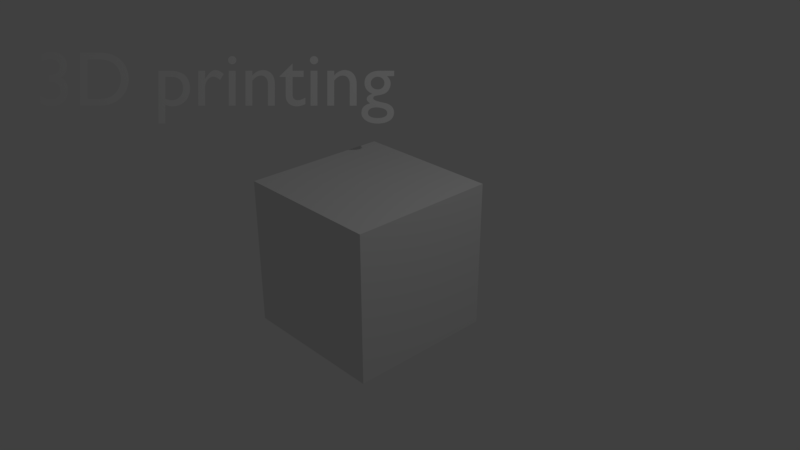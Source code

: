 # Source: startup.blend  (saved by Blender 2.78.4; exported with 4.5.12 LTS)
import bpy
from mathutils import Matrix  # noqa: F401  (used for matrix-valued properties, if any)

bpy.ops.wm.read_factory_settings(use_empty=True)
scene = bpy.context.scene
scene.name = 'Scene'

# ---- collections
col_collection_1 = bpy.data.collections.new('Collection 1'); scene.collection.children.link(col_collection_1)

# ---- materials (node trees are filled in below, after node groups)
mat_material = bpy.data.materials.new('Material')
mat_material.alpha_threshold = 0.0
mat_material.use_transparent_shadow = False
mat_material.roughness = 0.5
mat_material.line_color = (0.0, 0.0, 0.0, 1.0)

# ---- material node trees

# ---- world
world_world = bpy.data.worlds.new('World'); scene.world = world_world
world_world.color = (0.05088, 0.05088, 0.05088)
world_world.use_sun_shadow = False
world_world.sun_shadow_jitter_overblur = 0.0
world_world.cycles.sampling_method = 'MANUAL'

# ---- cameras
cam_camera = bpy.data.cameras.new('Camera')
cam_camera.clip_end = 100.0
cam_camera.lens = 35.0
cam_camera.sensor_width = 32.0
cam_camera.sensor_height = 18.0
cam_camera.ortho_scale = 7.314
cam_camera.dof.focus_distance = 0.0
cam_camera.dof.aperture_fstop = 128.0

# ---- lights
light_lamp = bpy.data.lights.new('Lamp', 'POINT')
light_lamp.transmission_factor = 0.0
light_lamp.cutoff_distance = 30.0
light_lamp.energy = 100.0
light_lamp.shadow_buffer_clip_start = 1.001
light_lamp.shadow_soft_size = 0.1
light_lamp.shadow_maximum_resolution = 0.006
light_lamp.use_absolute_resolution = True

# ---- meshes
me_cube = bpy.data.meshes.new('Cube')
me_cube.from_pydata([(1.0, 1.0, -1.0), (1.0, -1.0, -1.0), (-1.0, -1.0, -1.0), (-1.0, 1.0, -1.0), (1.0, 1.0, 1.0), (1.0, -1.0, 1.0), (-1.0, -1.0, 1.0), (-1.0, 1.0, 1.0)], [], [(0, 1, 2, 3), (4, 7, 6, 5), (0, 4, 5, 1), (1, 5, 6, 2), (2, 6, 7, 3), (4, 0, 3, 7)])
me_cube.materials.append(mat_material)
me_cube.use_remesh_preserve_volume = False
me_cube.use_remesh_preserve_attributes = False
me_cube.use_mirror_vertex_groups = False
me_cube.update()

# ---- curves / text
txt_text = bpy.data.curves.new('Text', 'FONT')
txt_text.dimensions = '2D'
txt_text.body = '3D printing'
txt_text.use_path_clamp = True
txt_text.bevel_resolution = 0

# ---- objects
ob_text = bpy.data.objects.new('Text', txt_text)
ob_cube = bpy.data.objects.new('Cube', me_cube)
ob_lamp = bpy.data.objects.new('Lamp', light_lamp)
ob_camera = bpy.data.objects.new('Camera', cam_camera)

# ---- transforms, parenting, visibility, modifiers, constraints
ob_text.location = (-3.563, -2.544, 1.705)
ob_text.rotation_euler = (1.109, 4.011e-09, 0.8149)
ob_text.lineart.crease_threshold = 0.0
ob_cube.location = (0.0, 0.0, 0.0)
ob_cube.lock_rotations_4d = False
ob_cube.empty_display_type = 'ARROWS'
ob_cube.lineart.crease_threshold = 0.0
ob_lamp.location = (4.076, 1.005, 5.904)
ob_lamp.rotation_euler = (0.6503, 0.05522, 1.866)
ob_lamp.lock_rotations_4d = False
ob_lamp.empty_display_type = 'ARROWS'
ob_lamp.color = (0.0, 0.0, 0.0, 0.0)
ob_lamp.lineart.crease_threshold = 0.0
ob_camera.location = (7.481, -6.508, 5.344)
ob_camera.rotation_euler = (1.109, 0.0, 0.8149)
ob_camera.lock_rotations_4d = False
ob_camera.empty_display_type = 'ARROWS'
ob_camera.color = (0.0, 0.0, 0.0, 0.0)
ob_camera.display_type = 'WIRE'
ob_camera.lineart.crease_threshold = 0.0

# ---- collection membership
col_collection_1.objects.link(ob_text)
col_collection_1.objects.link(ob_cube)
col_collection_1.objects.link(ob_lamp)
col_collection_1.objects.link(ob_camera)

# ---- scene / render settings (as saved in the file)
scene.camera = ob_camera
scene.frame_start = 1; scene.frame_end = 250; scene.frame_set(1)
scene.render.engine = 'BLENDER_EEVEE_NEXT'
scene.render.resolution_percentage = 50
scene.render.dither_intensity = 0.0
scene.cycles.use_denoising = False
scene.cycles.samples = 128
scene.cycles.sampling_pattern = 'TABULATED_SOBOL'
scene.cycles.use_adaptive_sampling = False
scene.cycles.use_light_tree = False
scene.cycles.blur_glossy = 0.0
scene.cycles.sample_clamp_indirect = 0.0
scene.view_settings.view_transform = 'Standard'
bpy.context.view_layer.update()
